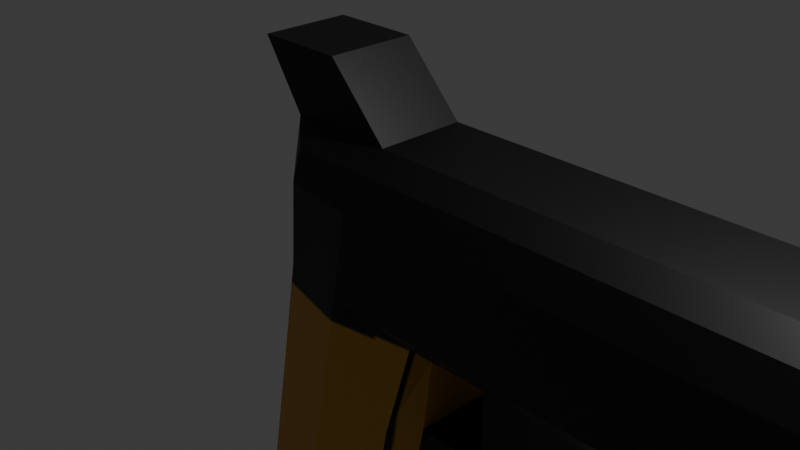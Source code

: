 # Source: glock_5.blend  (saved by Blender 5.0.119; exported with 4.5.12 LTS)
import bpy
from mathutils import Matrix  # noqa: F401  (used for matrix-valued properties, if any)

bpy.ops.wm.read_factory_settings(use_empty=True)
scene = bpy.context.scene
scene.name = 'Scene'

# ---- collections
col_collection = bpy.data.collections.new('Collection'); scene.collection.children.link(col_collection)

# ---- images (referenced by path relative to the original .blend; pixels are not part of the script)
import os
ASSET_DIR = os.environ.get("B2B_ASSET_DIR", "")  # directory of the original .blend (textures are referenced by path, not embedded)
HERE = os.path.dirname(os.path.abspath(__file__))  # packed textures are extracted next to this script under _unpacked/

def load_image(name, relpath, width, height, colorspace="sRGB"):
    """Load a texture the original file referenced (path relative to the .blend, or extracted next to this script)."""
    p = next((c for c in (os.path.join(HERE, relpath), os.path.join(ASSET_DIR, relpath)) if relpath and os.path.exists(c)), "")
    if p:
        img = bpy.data.images.load(p, check_existing=True)
        img.name = name
    else:  # same state as the original file: an image datablock whose file is absent (Cycles renders it pink)
        img = bpy.data.images.new(name, width, height)
        img.source = "FILE"
        img.filepath = "//" + (relpath or name)
    img.colorspace_settings.name = colorspace
    return img
img_untitled = load_image('Untitled', '_unpacked/Untitled.3483a919.png', 360, 360, 'sRGB')

# ---- materials (node trees are filled in below, after node groups)
mat_material_003 = bpy.data.materials.new('Material.003')

# ---- material node trees
mat_material_003.use_nodes = True; mat_material_003.node_tree.nodes.clear()
_N = mat_material_003.node_tree.nodes; _L = mat_material_003.node_tree.links
n0 = _N.new('ShaderNodeBsdfPrincipled'); n0.name = 'Principled BSDF'; n0.location = (-200, 100)
n1 = _N.new('ShaderNodeOutputMaterial'); n1.name = 'Material Output'; n1.location = (200, 100)
n2 = _N.new('ShaderNodeTexImage'); n2.name = 'Image Texture'; n2.location = (-490, 80)
n2.image = img_untitled
_L.new(n0.outputs[0], n1.inputs[0])
_L.new(n2.outputs[0], n0.inputs[0])
n1.is_active_output = True

# ---- world
world_world = bpy.data.worlds.new('World'); scene.world = world_world
world_world.use_nodes = True; world_world.node_tree.nodes.clear()
_N = world_world.node_tree.nodes; _L = world_world.node_tree.links
n0 = _N.new('ShaderNodeOutputWorld'); n0.name = 'World Output'; n0.location = (200, 100)
n1 = _N.new('ShaderNodeBackground'); n1.name = 'Background'; n1.location = (-200, 100)
n1.inputs[0].default_value = (0.05088, 0.05088, 0.05088, 1.0)
_L.new(n1.outputs[0], n0.inputs[0])
n0.is_active_output = True
world_world.color = (0.05088, 0.05088, 0.05088)
world_world.sun_shadow_jitter_overblur = 0.0

# ---- cameras
cam_camera = bpy.data.cameras.new('Camera')
cam_camera.clip_end = 100.0
cam_camera.ortho_scale = 7.314

# ---- lights
light_light = bpy.data.lights.new('Light', 'POINT')
light_light.energy = 1000.0
light_light.shadow_soft_size = 0.1

# ---- meshes
me_cube = bpy.data.meshes.new('Cube')
me_cube.from_pydata([(1.0, 0.791, 0.8328), (1.0, 0.8455, -0.7492), (1.0, -0.791, 0.8328), (1.0, -0.8066, -0.7492), (-0.5626, 0.791, 0.8328), (-0.7819, 0.8455, -0.7492), (-0.5626, -0.791, 0.8328), (-0.7819, -0.8066, -0.7492), (6.237, 0.791, 0.8328), (6.237, 0.791, -0.7492), (6.237, -0.791, 0.8328), (6.237, -0.791, -0.7492), (-1.498, 0.8455, -4.688), (-1.498, -0.8066, -4.688), (0.1542, 0.8455, -4.688), (0.1542, -0.8066, -4.688), (-1.089, 0.8455, -2.424), (-1.089, -0.8066, -2.424), (0.5633, -0.8066, -2.424), (0.5633, 0.8455, -2.424), (2.225, 0.791, 0.8328), (2.225, 0.791, -0.7492), (2.225, -0.791, -0.7492), (2.225, -0.791, 0.8328), (1.673, 0.791, -0.7492), (1.673, -0.791, -0.7492), (1.673, 0.791, 0.8328), (1.673, -0.791, 0.8328), (0.08768, 1.0, -0.7492), (0.3069, -0.791, 0.8328), (0.08768, -1.0, -0.7492), (0.3069, 0.791, 0.8328), (-0.6284, 1.0, -4.688), (-0.6284, -1.0, -4.688), (-0.2192, -1.0, -2.424), (-0.2192, 1.0, -2.424), (-0.9864, -0.8066, -1.887), (0.6656, 0.8455, -1.887), (-0.9864, 0.8455, -1.887), (0.6656, -0.8066, -1.887), (-0.1169, 1.0, -1.887), (-0.1169, -1.0, -1.887), (1.0, 0.0, -1.0), (1.673, 0.0, -1.0), (-1.389, -0.5, 1.729), (0.8831, 0.0, -1.887), (-1.126, -0.5, -0.7492), (1.0, -0.5, 1.0), (6.237, -0.5, 1.0), (-1.842, -0.5, -4.688), (-1.433, -0.5, -2.424), (2.225, -0.5, -1.0), (1.673, -0.5, -1.0), (-0.6284, -0.5, -4.826), (0.3069, -0.5, 1.0), (-1.33, -0.5, -1.887), (-0.9065, -0.5, 1.0), (1.0, -0.5, -1.0), (6.237, -0.5, -1.0), (0.3716, -0.5, -4.688), (0.7808, -0.5, -2.424), (2.225, -0.5, 1.0), (1.673, -0.5, 1.0), (0.8831, -0.5, -1.887), (-0.9065, 0.5, 1.0), (1.0, 0.5, -1.0), (6.237, 0.5, -1.0), (0.3716, 0.5, -4.688), (0.7808, 0.5, -2.424), (2.225, 0.5, 1.0), (1.673, 0.5, 1.0), (0.8831, 0.5, -1.887), (-1.126, 0.5, -0.7492), (1.0, 0.5, 1.0), (6.237, 0.5, 1.0), (-1.842, 0.5, -4.688), (-1.433, 0.5, -2.424), (2.225, 0.5, -1.0), (1.673, 0.5, -1.0), (-0.6284, 0.5, -4.826), (0.3069, 0.5, 1.0), (-1.33, 0.5, -1.887), (2.225, 0.5, -2.323), (1.673, 0.5, -1.887), (1.673, 0.0, -1.887), (2.225, -0.5, -2.323), (1.673, -0.5, -1.887), (1.673, 0.0, -1.443), (1.673, -0.5, -1.443), (2.225, 0.5, -1.443), (2.225, -0.5, -1.443), (1.673, 0.5, -1.443), (-0.5626, -0.8909, 0.5), (2.225, -1.0, 0.5), (1.673, -1.0, 0.5), (1.0, 1.0, 0.5), (1.0, -1.0, 0.5), (-0.5626, 0.8909, 0.5), (6.237, 1.0, 0.5), (6.237, -1.0, 0.5), (2.225, 1.0, 0.5), (1.673, 1.0, 0.5), (0.3069, 1.0, 0.5), (0.3069, -1.0, 0.5), (-0.9065, -0.5, 0.5), (6.237, -0.5, 0.5), (6.237, 0.5, 0.5), (-0.9065, 0.5, 0.5), (1.01, 1.0, -0.5), (1.01, -1.0, -0.5), (-0.738, 0.8455, -0.5), (6.237, 1.0, -0.5), (6.237, -1.0, -0.5), (2.225, 1.0, -0.5), (1.673, 1.0, -0.5), (-0.738, -0.8066, -0.5), (2.225, -1.0, -0.5), (1.673, -1.0, -0.5), (0.1315, -1.0, -0.5), (0.1315, 1.0, -0.5), (-1.082, -0.5, -0.5), (6.237, -0.5, -0.5), (6.237, 0.5, -0.5), (-1.082, 0.5, -0.5), (4.723, -0.5, 0.5), (4.723, 0.5, 0.5), (4.723, -0.5, -0.5), (4.723, 0.5, -0.5), (-0.3887, 0.5, 1.729), (-0.3887, -0.5, 1.729), (-1.389, 0.5, 1.729)], [], [(54, 56, 6, 29), (103, 29, 6, 92), (107, 64, 4, 97), (76, 16, 12, 75), (100, 20, 8, 98), (102, 31, 0, 95), (105, 48, 10, 99), (77, 21, 9, 66), (61, 23, 10, 48), (116, 22, 11, 112), (53, 59, 15, 33), (60, 18, 15, 59), (35, 19, 14, 32), (34, 17, 13, 33), (41, 36, 17, 34), (40, 37, 19, 35), (63, 39, 18, 60), (81, 38, 16, 76), (117, 25, 22, 116), (62, 27, 23, 61), (78, 24, 21, 77), (101, 26, 20, 100), (95, 0, 26, 101), (65, 1, 24, 78), (47, 2, 27, 62), (109, 3, 25, 117), (95, 101, 114, 108), (101, 100, 113, 114), (117, 116, 93, 94), (116, 112, 99, 93), (105, 99, 112, 121), (102, 95, 108, 119), (100, 98, 111, 113), (107, 97, 110, 123), (103, 92, 115, 118), (97, 102, 119, 110), (124, 126, 127, 125), (96, 103, 118, 109), (38, 40, 35, 16), (39, 41, 34, 18), (18, 34, 33, 15), (16, 35, 32, 12), (49, 53, 33, 13), (97, 4, 31, 102), (96, 2, 29, 103), (47, 54, 29, 2), (3, 30, 41, 39), (5, 28, 40, 38), (72, 5, 38, 81), (57, 3, 39, 63), (28, 1, 37, 40), (30, 7, 36, 41), (65, 42, 45, 71), (80, 54, 47, 73), (79, 53, 49, 75), (46, 120, 123, 72), (115, 92, 104, 120), (105, 121, 126, 124), (62, 61, 69, 70), (57, 42, 43, 52), (77, 51, 90, 89), (81, 76, 50, 55), (82, 85, 60, 68), (84, 83, 71, 45), (59, 53, 79, 67), (61, 48, 74, 69), (77, 66, 58, 51), (76, 75, 49, 50), (56, 64, 107, 104), (121, 122, 127, 126), (107, 123, 120, 104), (92, 6, 56, 104), (17, 50, 49, 13), (22, 51, 58, 11), (36, 55, 50, 17), (25, 52, 51, 22), (3, 57, 52, 25), (7, 46, 55, 36), (42, 57, 63, 45), (72, 81, 55, 46), (86, 84, 45, 63), (64, 56, 44, 130), (31, 4, 64, 80), (98, 8, 74, 106), (20, 69, 74, 8), (32, 14, 67, 79), (19, 68, 67, 14), (37, 71, 68, 19), (26, 70, 69, 20), (0, 73, 70, 26), (44, 129, 128, 130), (12, 32, 79, 75), (0, 31, 80, 73), (1, 65, 71, 37), (98, 106, 122, 111), (42, 65, 78, 43), (88, 87, 84, 86), (60, 59, 67, 68), (90, 88, 86, 85), (91, 89, 82, 83), (87, 91, 83, 84), (74, 48, 105, 106), (43, 78, 91, 87), (78, 77, 89, 91), (51, 52, 88, 90), (52, 43, 87, 88), (85, 86, 63, 60), (83, 82, 68, 71), (90, 85, 82, 89), (23, 93, 99, 10), (27, 94, 93, 23), (2, 96, 94, 27), (66, 122, 121, 58), (9, 111, 122, 66), (73, 47, 62, 70), (7, 115, 120, 46), (5, 110, 119, 28), (3, 109, 118, 30), (30, 118, 115, 7), (72, 123, 110, 5), (21, 113, 111, 9), (28, 119, 108, 1), (58, 121, 112, 11), (24, 114, 113, 21), (1, 108, 114, 24), (106, 125, 127, 122), (105, 124, 125, 106), (54, 80, 128, 129), (56, 54, 129, 44), (80, 64, 130, 128), (96, 109, 117, 94)])
_uv = me_cube.uv_layers.new(name='UVMap')
_uv.uv.foreach_set('vector', [0.8325, 0.4219, 0.8325, 0.5082, 0.8118, 0.4837, 0.8118, 0.4219, 0.03652, 0.1438, 0.01151, 0.143, 0.0132, 0.08113, 0.03745, 0.08186, 0.7764, 0.05688, 0.8118, 0.05595, 0.7985, 0.081, 0.7742, 0.08172, 0.5685, 0.02489, 0.5667, 0.04969, 0.4058, 0.0248, 0.4076, 8.257e-09, 0.7789, 0.28, 0.8039, 0.2792, 0.8118, 0.5645, 0.7867, 0.5653, 0.7751, 0.1437, 0.8002, 0.1428, 0.8015, 0.1921, 0.7765, 0.1929, 0.1778, 0.6031, 0.1423, 0.6031, 0.1541, 0.5824, 0.1778, 0.5675, 0.4303, 0.8531, 0.4096, 0.8529, 0.4096, 0.5674, 0.4303, 0.5676, 0.8325, 0.2855, 0.8118, 0.2855, 0.8118, 2.737e-08, 0.8325, -4.991e-09, 0.1036, 0.282, 0.1197, 0.2822, 0.1119, 0.5675, 0.09577, 0.5673, 0.1067, 0.6388, 0.1067, 0.5675, 0.1285, 0.583, 0.1423, 0.6387, 0.619, 0.6873, 0.6408, 0.6881, 0.6408, 0.8505, 0.619, 0.8496, 0.5673, 0.1117, 0.5699, 0.1672, 0.409, 0.1423, 0.4063, 0.08678, 0.2444, 0.1118, 0.2448, 0.04973, 0.4058, 0.0248, 0.4054, 0.08684, 0.2062, 0.1181, 0.2066, 0.05601, 0.2448, 0.04973, 0.2444, 0.1118, 0.6055, 0.118, 0.6081, 0.1734, 0.5699, 0.1672, 0.5673, 0.1117, 0.619, 0.6487, 0.6408, 0.6496, 0.6408, 0.6881, 0.619, 0.6873, 0.6067, 0.03117, 0.6049, 0.05597, 0.5667, 0.04969, 0.5685, 0.02489, 0.1046, 0.2428, 0.1208, 0.243, 0.1197, 0.2822, 0.1036, 0.282, 0.8325, 0.3247, 0.8118, 0.3247, 0.8118, 0.2855, 0.8325, 0.2855, 0.4303, 0.8923, 0.4096, 0.8921, 0.4096, 0.8529, 0.4303, 0.8531, 0.7778, 0.2408, 0.8029, 0.24, 0.8039, 0.2792, 0.7789, 0.28, 0.7765, 0.1929, 0.8015, 0.1921, 0.8029, 0.24, 0.7778, 0.2408, 0.4303, 0.9402, 0.4058, 0.94, 0.4096, 0.8921, 0.4303, 0.8923, 0.8325, 0.3726, 0.8118, 0.3726, 0.8118, 0.3247, 0.8325, 0.3247, 0.1059, 0.1956, 0.1222, 0.1952, 0.1208, 0.243, 0.1046, 0.2428, 0.7765, 0.1929, 0.7778, 0.2408, 0.7071, 0.2426, 0.7058, 0.1955, 0.7778, 0.2408, 0.7789, 0.28, 0.7081, 0.2819, 0.7071, 0.2426, 0.1046, 0.2428, 0.1036, 0.282, 0.0328, 0.2802, 0.03387, 0.2409, 0.1036, 0.282, 0.09577, 0.5673, 0.02501, 0.5655, 0.0328, 0.2802, 0.1778, 0.6031, 0.1778, 0.5675, 0.2488, 0.5675, 0.2488, 0.6031, 0.7751, 0.1437, 0.7765, 0.1929, 0.7058, 0.1955, 0.7041, 0.133, 0.7789, 0.28, 0.7867, 0.5653, 0.716, 0.5672, 0.7081, 0.2819, 0.9107, 0.6265, 0.9385, 0.6243, 0.9353, 0.6963, 0.9107, 0.6985, 0.03652, 0.1438, 0.03745, 0.08186, 0.108, 0.07113, 0.1076, 0.1332, 0.7742, 0.08172, 0.7751, 0.1437, 0.7041, 0.133, 0.7035, 0.07106, 0.7121, 0.783, 0.7831, 0.783, 0.7831, 0.8542, 0.7121, 0.8542, 0.03518, 0.1931, 0.03652, 0.1438, 0.1076, 0.1332, 0.1059, 0.1956, 0.6049, 0.05597, 0.6055, 0.118, 0.5673, 0.1117, 0.5667, 0.04969, 0.2034, 0.1735, 0.2062, 0.1181, 0.2444, 0.1118, 0.2416, 0.1672, 0.2416, 0.1672, 0.2444, 0.1118, 0.4054, 0.08684, 0.4026, 0.1423, 0.5667, 0.04969, 0.5673, 0.1117, 0.4063, 0.08678, 0.4058, 0.0248, 0.1067, 0.725, 0.1067, 0.6388, 0.1423, 0.6387, 0.1285, 0.7005, 0.7742, 0.08172, 0.7985, 0.081, 0.8002, 0.1428, 0.7751, 0.1437, 0.03518, 0.1931, 0.01017, 0.1922, 0.01151, 0.143, 0.03652, 0.1438, 0.8325, 0.3726, 0.8325, 0.4219, 0.8118, 0.4219, 0.8118, 0.3726, 0.1222, 0.1952, 0.1253, 0.1305, 0.2062, 0.1181, 0.2034, 0.1735, 0.6858, 0.06841, 0.6863, 0.1304, 0.6055, 0.118, 0.6049, 0.05597, 0.6876, 0.04361, 0.6858, 0.06841, 0.6049, 0.05597, 0.6067, 0.03117, 0.619, 0.5853, 0.6408, 0.5675, 0.6408, 0.6496, 0.619, 0.6487, 0.6863, 0.1304, 0.6892, 0.1951, 0.6081, 0.1734, 0.6055, 0.118, 0.1253, 0.1305, 0.1257, 0.06847, 0.2066, 0.05601, 0.2062, 0.1181, 0.5479, 0.5853, 0.5834, 0.5853, 0.5834, 0.6487, 0.5478, 0.6487, 0.9036, 0.4219, 0.8325, 0.4219, 0.8325, 0.3726, 0.9036, 0.3726, 0.03555, 0.6388, 0.1067, 0.6388, 0.1067, 0.725, 0.03557, 0.725, 0.8396, 0.7164, 0.8396, 0.6985, 0.9107, 0.6985, 0.9107, 0.7164, 0.8178, 0.6963, 0.8118, 0.6243, 0.8396, 0.6265, 0.8396, 0.6985, 0.7116, 0.5674, 0.7824, 0.5675, 0.7824, 0.6753, 0.7116, 0.6752, 0.8325, 0.3247, 0.8325, 0.2855, 0.9036, 0.2855, 0.9036, 0.3247, 0.5014, 0.9402, 0.4659, 0.9402, 0.4659, 0.8923, 0.5014, 0.8923, 0.07113, 0.725, 0.1423, 0.725, 0.1423, 0.7565, 0.07113, 0.7565, 0.9107, 0.7983, 0.9107, 0.837, 0.8396, 0.837, 0.8396, 0.7983, 0.0, 0.725, 0.07113, 0.725, 0.07113, 0.8278, 0.0, 0.8278, 0.3405, 0.8265, 0.3405, 0.862, 0.2843, 0.862, 0.2843, 0.8265, 0.1067, 0.5675, 0.1067, 0.6388, 0.03555, 0.6388, 0.03557, 0.5675, 0.8325, 0.2855, 0.8325, -4.991e-09, 0.9036, 3.797e-10, 0.9036, 0.2855, 0.4303, 0.8531, 0.4303, 0.5676, 0.5014, 0.5676, 0.5014, 0.8531, 0.9107, 0.837, 0.9107, 1.0, 0.8396, 1.0, 0.8396, 0.837, 0.8396, 0.5911, 0.9107, 0.5911, 0.9107, 0.6265, 0.8396, 0.6265, 0.6408, 0.6753, 0.712, 0.6753, 0.712, 0.783, 0.6408, 0.783, 0.9107, 0.6265, 0.9107, 0.6985, 0.8396, 0.6985, 0.8396, 0.6265, 0.03745, 0.08186, 0.0132, 0.08113, 2.98e-08, 0.05605, 0.03538, 0.05697, 0.2448, 0.04973, 0.2433, 0.02493, 0.4043, -1.202e-08, 0.4058, 0.0248, 0.5222, 0.8529, 0.5014, 0.8531, 0.5014, 0.5676, 0.5222, 0.5674, 0.2066, 0.05601, 0.2051, 0.03122, 0.2433, 0.02493, 0.2448, 0.04973, 0.5222, 0.8921, 0.5014, 0.8923, 0.5014, 0.8531, 0.5222, 0.8529, 0.5233, 0.94, 0.5014, 0.9402, 0.5014, 0.8923, 0.5222, 0.8921, 0.1257, 0.06847, 0.1242, 0.04368, 0.2051, 0.03122, 0.2066, 0.05601, 0.5834, 0.5853, 0.619, 0.5853, 0.619, 0.6487, 0.5834, 0.6487, 0.9107, 0.7164, 0.9107, 0.7983, 0.8396, 0.7983, 0.8396, 0.7164, 0.3405, 0.7909, 0.3405, 0.8265, 0.2843, 0.8265, 0.2843, 0.7909, 0.9107, 0.5911, 0.8396, 0.5911, 0.8396, 0.5425, 0.9107, 0.5425, 0.9243, 0.4219, 0.9243, 0.4837, 0.9036, 0.5082, 0.9036, 0.4219, 0.1778, 0.7098, 0.1541, 0.6949, 0.1423, 0.6742, 0.1778, 0.6742, 0.9243, 0.2855, 0.9036, 0.2855, 0.9036, 3.797e-10, 0.9243, 3.586e-08, 1.49e-08, 0.6387, 0.01099, 0.583, 0.03557, 0.5675, 0.03555, 0.6388, 0.5233, 0.688, 0.5478, 0.6872, 0.5478, 0.8496, 0.5233, 0.8504, 0.5233, 0.6495, 0.5478, 0.6487, 0.5478, 0.6872, 0.5233, 0.688, 0.9243, 0.3247, 0.9036, 0.3247, 0.9036, 0.2855, 0.9243, 0.2855, 0.9243, 0.3726, 0.9036, 0.3726, 0.9036, 0.3247, 0.9243, 0.3247, 0.8325, 0.5425, 0.8325, 0.4714, 0.9036, 0.4714, 0.9036, 0.5425, 0.01099, 0.7005, 1.49e-08, 0.6387, 0.03555, 0.6388, 0.03557, 0.725, 0.9243, 0.3726, 0.9243, 0.4219, 0.9036, 0.4219, 0.9036, 0.3726, 0.5233, 0.5674, 0.5479, 0.5853, 0.5478, 0.6487, 0.5233, 0.6495, 0.1778, 0.7098, 0.1778, 0.6742, 0.2488, 0.6742, 0.2488, 0.7098, 0.4659, 0.9402, 0.4303, 0.9402, 0.4303, 0.8923, 0.4659, 0.8923, 0.6722, 0.8542, 0.6722, 0.8186, 0.7037, 0.8186, 0.7037, 0.8542, 0.619, 0.6873, 0.619, 0.8496, 0.5478, 0.8496, 0.5478, 0.6872, 0.3537, 0.6881, 0.3537, 0.7274, 0.3223, 0.7274, 0.2914, 0.6882, 0.1736, 0.7491, 0.1736, 0.7099, 0.2359, 0.7099, 0.205, 0.7491, 0.6722, 0.8186, 0.6722, 0.783, 0.7037, 0.783, 0.7037, 0.8186, 0.1423, 0.6742, 0.1423, 0.6031, 0.1778, 0.6031, 0.1778, 0.6742, 0.6408, 0.8186, 0.6408, 0.783, 0.6722, 0.783, 0.6722, 0.8186, 0.1423, 0.7491, 0.1423, 0.7098, 0.1736, 0.7099, 0.1736, 0.7491, 0.3851, 0.6881, 0.3851, 0.7273, 0.3537, 0.7274, 0.3537, 0.6881, 0.6408, 0.8542, 0.6408, 0.8186, 0.6722, 0.8186, 0.6722, 0.8542, 0.2914, 0.6882, 0.3223, 0.7274, 0.3223, 0.7836, 0.2843, 0.7909, 0.205, 0.7491, 0.2359, 0.7099, 0.243, 0.8126, 0.205, 0.8053, 0.1423, 0.7565, 0.1423, 0.819, 0.07113, 0.819, 0.07113, 0.7565, 0.007789, 0.2793, 0.0328, 0.2802, 0.02501, 0.5655, 0.0, 0.5646, 0.008859, 0.2401, 0.03387, 0.2409, 0.0328, 0.2802, 0.007789, 0.2793, 0.01017, 0.1922, 0.03518, 0.1931, 0.03387, 0.2409, 0.008859, 0.2401, 0.2843, 0.6743, 0.2488, 0.6742, 0.2488, 0.6031, 0.2843, 0.6031, 0.2665, 0.695, 0.2488, 0.7098, 0.2488, 0.6742, 0.2843, 0.6743, 0.9036, 0.3726, 0.8325, 0.3726, 0.8325, 0.3247, 0.9036, 0.3247, 0.1257, 0.06847, 0.108, 0.07113, 0.1065, 0.04633, 0.1242, 0.04368, 0.6858, 0.06841, 0.7035, 0.07106, 0.7041, 0.133, 0.6863, 0.1304, 0.1222, 0.1952, 0.1059, 0.1956, 0.1076, 0.1332, 0.1253, 0.1305, 0.1253, 0.1305, 0.1076, 0.1332, 0.108, 0.07113, 0.1257, 0.06847, 0.6876, 0.04361, 0.7053, 0.04626, 0.7035, 0.07106, 0.6858, 0.06841, 0.692, 0.2821, 0.7081, 0.2819, 0.716, 0.5672, 0.6998, 0.5674, 0.6863, 0.1304, 0.7041, 0.133, 0.7058, 0.1955, 0.6892, 0.1951, 0.2843, 0.6031, 0.2488, 0.6031, 0.2488, 0.5675, 0.2665, 0.5824, 0.6909, 0.2429, 0.7071, 0.2426, 0.7081, 0.2819, 0.692, 0.2821, 0.6892, 0.1951, 0.7058, 0.1955, 0.7071, 0.2426, 0.6909, 0.2429, 0.7116, 0.5674, 0.7116, 0.6752, 0.6408, 0.6753, 0.6408, 0.5675, 0.7831, 0.6753, 0.7831, 0.783, 0.712, 0.783, 0.712, 0.6753, 0.8325, 0.4219, 0.9036, 0.4219, 0.9036, 0.4714, 0.8325, 0.4714, 0.3359, 0.6538, 0.3359, 0.5675, 0.3876, 0.6169, 0.3876, 0.6881, 0.3359, 0.5675, 0.3359, 0.6538, 0.2843, 0.6881, 0.2843, 0.617, 0.03518, 0.1931, 0.1059, 0.1956, 0.1046, 0.2428, 0.03387, 0.2409])
me_cube.materials.append(mat_material_003)
me_cube.use_mirror_vertex_groups = False
me_cube.update()

# ---- objects
ob_cube = bpy.data.objects.new('Cube', me_cube)
ob_light = bpy.data.objects.new('Light', light_light)
ob_camera = bpy.data.objects.new('Camera', cam_camera)

# ---- transforms, parenting, visibility, modifiers, constraints
ob_cube.location = (0.0, 0.0, 0.0)
ob_cube.lock_rotations_4d = False
ob_cube.empty_display_type = 'ARROWS'
ob_cube.lineart.crease_threshold = 0.0
ob_light.location = (4.076, 1.005, 5.904)
ob_light.rotation_euler = (0.6503, 0.05522, 1.866)
ob_light.lock_rotations_4d = False
ob_light.empty_display_type = 'ARROWS'
ob_light.color = (0.0, 0.0, 0.0, 0.0)
ob_light.lineart.crease_threshold = 0.0
ob_camera.location = (7.359, -6.926, 4.958)
ob_camera.rotation_euler = (1.109, 0.0, 0.8149)
ob_camera.lock_rotations_4d = False
ob_camera.empty_display_type = 'ARROWS'
ob_camera.color = (0.0, 0.0, 0.0, 0.0)
ob_camera.display_type = 'WIRE'
ob_camera.lineart.crease_threshold = 0.0

# ---- collection membership
col_collection.objects.link(ob_cube)
col_collection.objects.link(ob_light)
col_collection.objects.link(ob_camera)

# ---- scene / render settings (as saved in the file)
scene.camera = ob_camera
scene.frame_start = 1; scene.frame_end = 250; scene.frame_set(1)
scene.render.engine = 'BLENDER_EEVEE_NEXT'
scene.render.bake_bias = 0.0
scene.render.bake_samples = 0
scene.cycles.sampling_pattern = 'TABULATED_SOBOL'
scene.eevee.use_volume_custom_range = False
bpy.context.view_layer.update()
